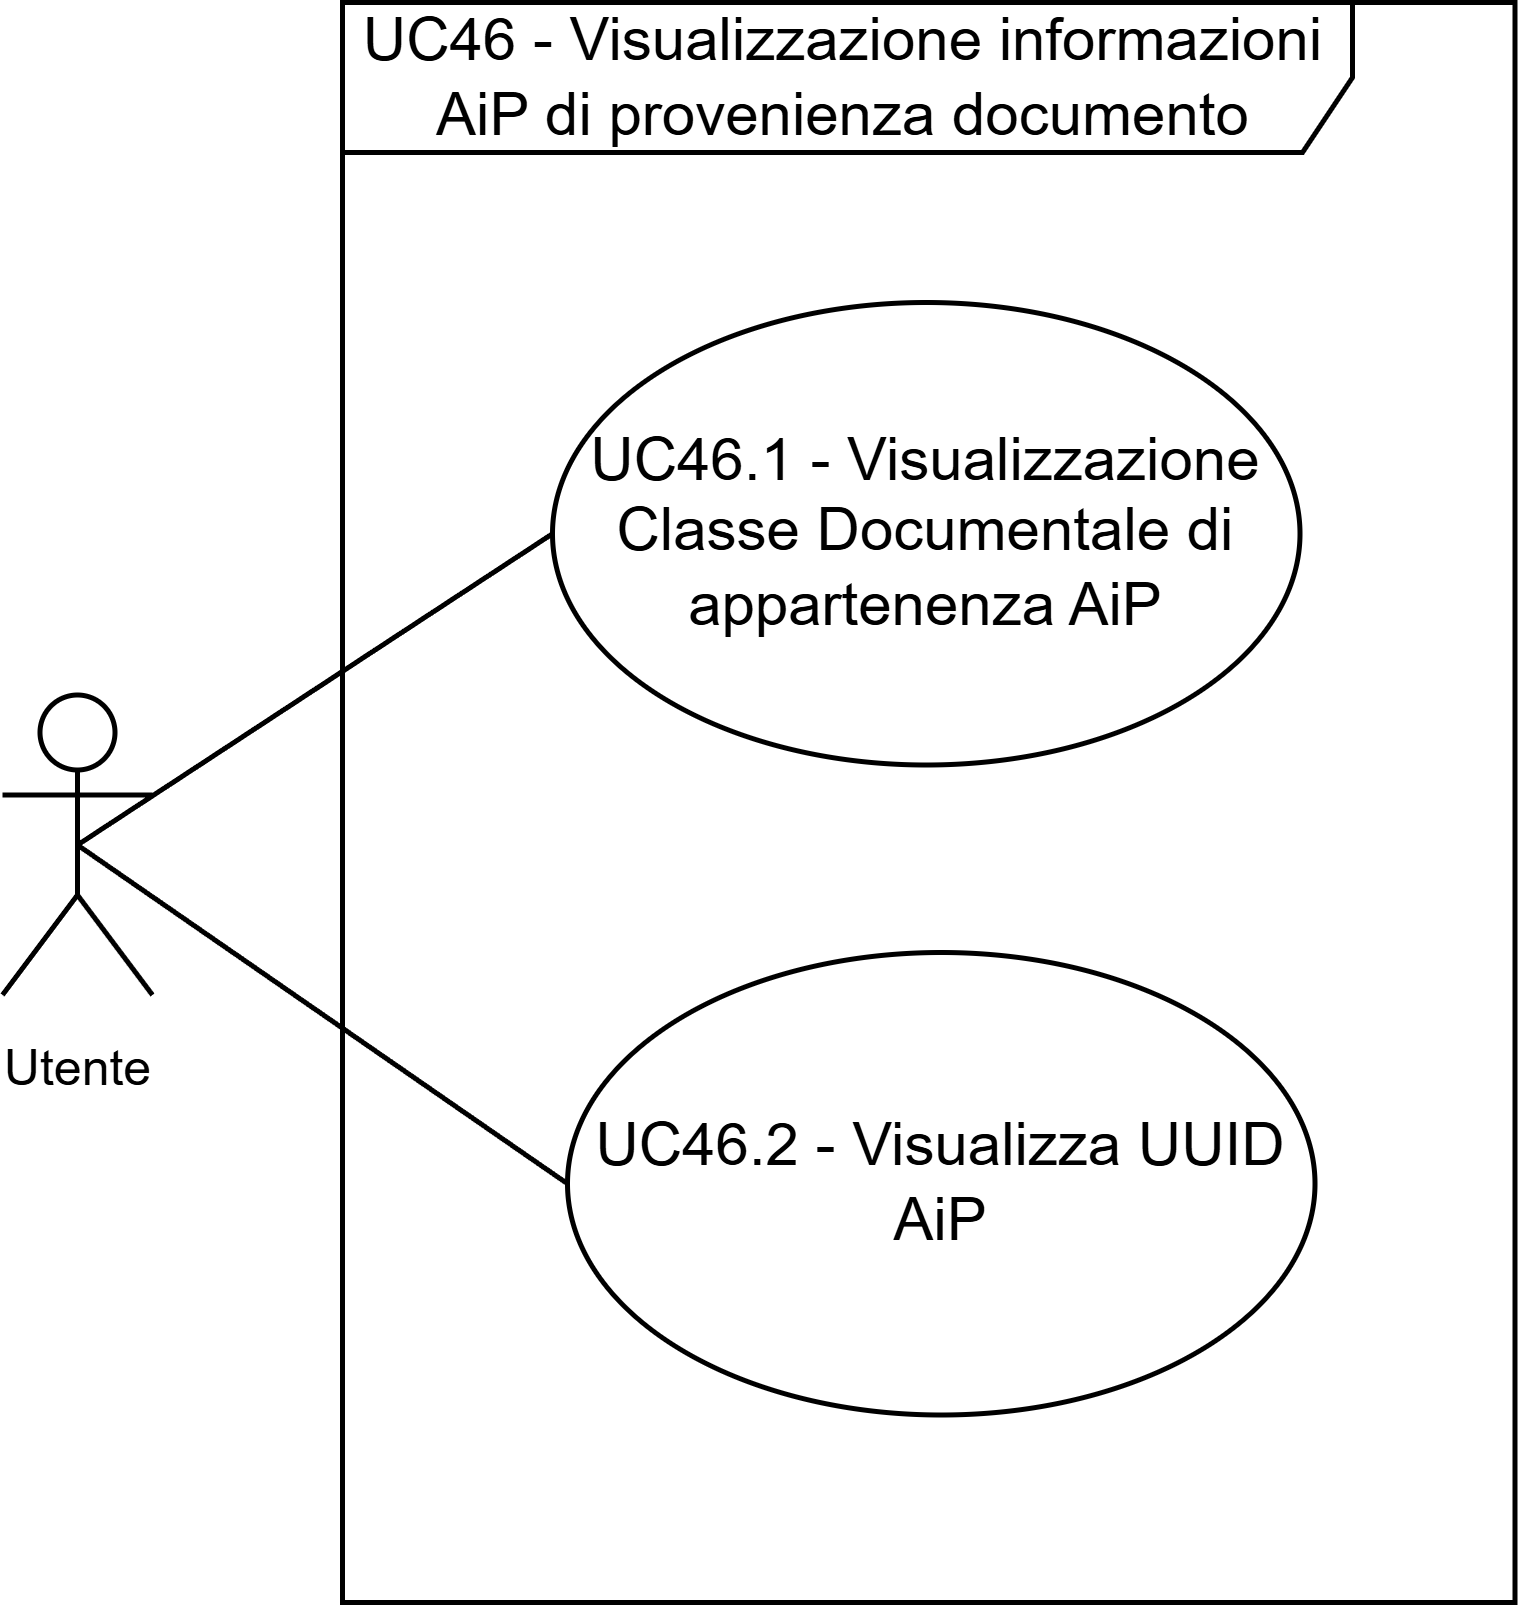

The diagram above was exported from draw.io. Its source (the exported page's mxGraphModel, read from the mxfile embedded in the PNG):
<mxGraphModel dx="1737" dy="1705" grid="1" gridSize="10" guides="1" tooltips="1" connect="1" arrows="1" fold="1" page="1" pageScale="1" pageWidth="1169" pageHeight="827" math="0" shadow="0">
  <root>
    <mxCell id="0" />
    <mxCell id="1" parent="0" />
    <mxCell id="2" parent="1" style="ellipse;whiteSpace=wrap;html=1;" value="&lt;div&gt; UC46.1 - Visualizzazione Classe Documentale di appartenenza AiP&lt;br&gt;&lt;/div&gt;" vertex="1">
      <mxGeometry height="92.5" width="149.5" x="740" y="3400" as="geometry" />
    </mxCell>
    <mxCell id="3" edge="1" parent="1" source="7" style="rounded=0;orthogonalLoop=1;jettySize=auto;html=1;entryX=0;entryY=0.5;entryDx=0;entryDy=0;strokeColor=default;endArrow=none;endFill=0;exitX=0.5;exitY=0.5;exitDx=0;exitDy=0;exitPerimeter=0;" target="2">
      <mxGeometry relative="1" as="geometry">
        <mxPoint x="630" y="3505.73" as="sourcePoint" />
      </mxGeometry>
    </mxCell>
    <mxCell id="4" parent="1" style="shape=umlFrame;whiteSpace=wrap;html=1;pointerEvents=0;width=202;height=30;" value="UC46 - Visualizzazione informazioni AiP di provenienza documento" vertex="1">
      <mxGeometry height="320" width="234.5" x="698" y="3340" as="geometry" />
    </mxCell>
    <mxCell id="5" parent="1" style="ellipse;whiteSpace=wrap;html=1;" value="&lt;div&gt; UC46.2 - Visualizza UUID AiP&lt;br/&gt;&lt;/div&gt;" vertex="1">
      <mxGeometry height="92.5" width="149.5" x="743" y="3530" as="geometry" />
    </mxCell>
    <mxCell id="6" edge="1" parent="1" source="7" style="rounded=0;orthogonalLoop=1;jettySize=auto;html=1;entryX=0;entryY=0.5;entryDx=0;entryDy=0;strokeColor=default;endArrow=none;endFill=0;exitX=0.5;exitY=0.5;exitDx=0;exitDy=0;exitPerimeter=0;" target="5">
      <mxGeometry relative="1" as="geometry">
        <mxPoint x="635" y="3510" as="sourcePoint" />
        <mxPoint x="753" y="3327" as="targetPoint" />
      </mxGeometry>
    </mxCell>
    <mxCell id="7" parent="1" style="shape=umlActor;verticalLabelPosition=bottom;verticalAlign=top;html=1;outlineConnect=0;" value="&lt;font style=&quot;font-size: 10px;&quot;&gt;Utente&lt;/font&gt;" vertex="1">
      <mxGeometry height="60" width="30" x="630" y="3478.5" as="geometry" />
    </mxCell>
  </root>
</mxGraphModel>